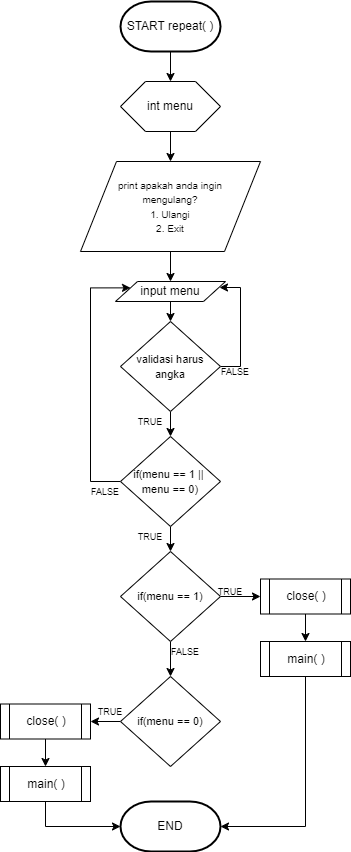

The diagram above was exported from draw.io. Its source (the exported page's mxGraphModel, read from the mxfile embedded in the PNG):
<mxGraphModel dx="1588" dy="1022" grid="1" gridSize="10" guides="1" tooltips="1" connect="1" arrows="1" fold="1" page="1" pageScale="1" pageWidth="850" pageHeight="1100" math="0" shadow="0">
  <root>
    <mxCell id="0" />
    <mxCell id="1" parent="0" />
    <mxCell id="m3ARZbLpp46y5IZ0-7-y-21" style="edgeStyle=orthogonalEdgeStyle;rounded=0;orthogonalLoop=1;jettySize=auto;html=1;exitX=0.5;exitY=1;exitDx=0;exitDy=0;exitPerimeter=0;entryX=0.5;entryY=0;entryDx=0;entryDy=0;fontFamily=Helvetica;fontSize=12;fontColor=default;" edge="1" parent="1" source="m3ARZbLpp46y5IZ0-7-y-1" target="m3ARZbLpp46y5IZ0-7-y-18">
      <mxGeometry relative="1" as="geometry" />
    </mxCell>
    <mxCell id="m3ARZbLpp46y5IZ0-7-y-1" value="START repeat( )" style="strokeWidth=2;html=1;shape=mxgraph.flowchart.terminator;whiteSpace=wrap;" vertex="1" parent="1">
      <mxGeometry x="370" y="70" width="100" height="50" as="geometry" />
    </mxCell>
    <mxCell id="m3ARZbLpp46y5IZ0-7-y-4" value="END" style="strokeWidth=2;html=1;shape=mxgraph.flowchart.terminator;whiteSpace=wrap;" vertex="1" parent="1">
      <mxGeometry x="370" y="870" width="100" height="50" as="geometry" />
    </mxCell>
    <mxCell id="m3ARZbLpp46y5IZ0-7-y-22" style="edgeStyle=orthogonalEdgeStyle;rounded=0;orthogonalLoop=1;jettySize=auto;html=1;exitX=0.5;exitY=1;exitDx=0;exitDy=0;entryX=0.5;entryY=0;entryDx=0;entryDy=0;fontFamily=Helvetica;fontSize=12;fontColor=default;" edge="1" parent="1" source="m3ARZbLpp46y5IZ0-7-y-18" target="m3ARZbLpp46y5IZ0-7-y-19">
      <mxGeometry relative="1" as="geometry" />
    </mxCell>
    <mxCell id="m3ARZbLpp46y5IZ0-7-y-18" value="int menu" style="shape=hexagon;perimeter=hexagonPerimeter2;whiteSpace=wrap;html=1;size=0.25;strokeColor=default;fontFamily=Helvetica;fontSize=12;fontColor=default;fillColor=default;" vertex="1" parent="1">
      <mxGeometry x="370" y="150" width="100" height="50" as="geometry" />
    </mxCell>
    <mxCell id="m3ARZbLpp46y5IZ0-7-y-26" style="edgeStyle=orthogonalEdgeStyle;rounded=0;orthogonalLoop=1;jettySize=auto;html=1;exitX=0.5;exitY=1;exitDx=0;exitDy=0;entryX=0.5;entryY=0;entryDx=0;entryDy=0;fontFamily=Helvetica;fontSize=12;fontColor=default;" edge="1" parent="1" source="m3ARZbLpp46y5IZ0-7-y-19" target="m3ARZbLpp46y5IZ0-7-y-23">
      <mxGeometry relative="1" as="geometry" />
    </mxCell>
    <mxCell id="m3ARZbLpp46y5IZ0-7-y-19" value="&lt;font style=&quot;font-size: 10px;&quot;&gt;print apakah anda ingin &lt;br&gt;mengulang?&lt;br&gt;1. Ulangi&lt;br&gt;2. Exit&lt;br&gt;&lt;/font&gt;" style="shape=parallelogram;perimeter=parallelogramPerimeter;whiteSpace=wrap;html=1;dashed=0;strokeColor=default;fontFamily=Helvetica;fontSize=12;fontColor=default;fillColor=default;" vertex="1" parent="1">
      <mxGeometry x="330" y="230" width="180" height="90" as="geometry" />
    </mxCell>
    <mxCell id="m3ARZbLpp46y5IZ0-7-y-29" style="edgeStyle=orthogonalEdgeStyle;rounded=0;orthogonalLoop=1;jettySize=auto;html=1;exitX=0.5;exitY=1;exitDx=0;exitDy=0;entryX=0.5;entryY=0;entryDx=0;entryDy=0;fontFamily=Helvetica;fontSize=12;fontColor=default;" edge="1" parent="1" source="m3ARZbLpp46y5IZ0-7-y-23" target="m3ARZbLpp46y5IZ0-7-y-27">
      <mxGeometry relative="1" as="geometry" />
    </mxCell>
    <mxCell id="m3ARZbLpp46y5IZ0-7-y-23" value="input menu" style="shape=parallelogram;perimeter=parallelogramPerimeter;whiteSpace=wrap;html=1;dashed=0;strokeColor=default;fontFamily=Helvetica;fontSize=12;fontColor=default;fillColor=default;" vertex="1" parent="1">
      <mxGeometry x="365" y="350" width="110" height="20" as="geometry" />
    </mxCell>
    <mxCell id="m3ARZbLpp46y5IZ0-7-y-30" style="edgeStyle=orthogonalEdgeStyle;rounded=0;orthogonalLoop=1;jettySize=auto;html=1;exitX=0.5;exitY=1;exitDx=0;exitDy=0;entryX=0.5;entryY=0;entryDx=0;entryDy=0;fontFamily=Helvetica;fontSize=12;fontColor=default;" edge="1" parent="1" source="m3ARZbLpp46y5IZ0-7-y-27" target="m3ARZbLpp46y5IZ0-7-y-28">
      <mxGeometry relative="1" as="geometry" />
    </mxCell>
    <mxCell id="m3ARZbLpp46y5IZ0-7-y-32" style="edgeStyle=orthogonalEdgeStyle;rounded=0;orthogonalLoop=1;jettySize=auto;html=1;exitX=1;exitY=0.5;exitDx=0;exitDy=0;entryX=1;entryY=0.25;entryDx=0;entryDy=0;fontFamily=Helvetica;fontSize=12;fontColor=default;" edge="1" parent="1" source="m3ARZbLpp46y5IZ0-7-y-27" target="m3ARZbLpp46y5IZ0-7-y-23">
      <mxGeometry relative="1" as="geometry">
        <Array as="points">
          <mxPoint x="490" y="435" />
          <mxPoint x="490" y="356" />
          <mxPoint x="469" y="356" />
        </Array>
      </mxGeometry>
    </mxCell>
    <mxCell id="m3ARZbLpp46y5IZ0-7-y-27" value="&lt;font style=&quot;font-size: 11px;&quot;&gt;validasi harus angka&lt;/font&gt;" style="shape=rhombus;html=1;dashed=0;whiteSpace=wrap;perimeter=rhombusPerimeter;strokeColor=default;fontFamily=Helvetica;fontSize=12;fontColor=default;fillColor=default;" vertex="1" parent="1">
      <mxGeometry x="370" y="390" width="100" height="90" as="geometry" />
    </mxCell>
    <mxCell id="m3ARZbLpp46y5IZ0-7-y-31" style="edgeStyle=orthogonalEdgeStyle;rounded=0;orthogonalLoop=1;jettySize=auto;html=1;exitX=0;exitY=0.5;exitDx=0;exitDy=0;entryX=0;entryY=0.25;entryDx=0;entryDy=0;fontFamily=Helvetica;fontSize=12;fontColor=default;" edge="1" parent="1" source="m3ARZbLpp46y5IZ0-7-y-28" target="m3ARZbLpp46y5IZ0-7-y-23">
      <mxGeometry relative="1" as="geometry">
        <Array as="points">
          <mxPoint x="340" y="550" />
          <mxPoint x="340" y="356" />
        </Array>
      </mxGeometry>
    </mxCell>
    <mxCell id="m3ARZbLpp46y5IZ0-7-y-38" value="" style="edgeStyle=orthogonalEdgeStyle;rounded=0;orthogonalLoop=1;jettySize=auto;html=1;fontFamily=Helvetica;fontSize=12;fontColor=default;" edge="1" parent="1" source="m3ARZbLpp46y5IZ0-7-y-28" target="m3ARZbLpp46y5IZ0-7-y-37">
      <mxGeometry relative="1" as="geometry" />
    </mxCell>
    <mxCell id="m3ARZbLpp46y5IZ0-7-y-28" value="&lt;font style=&quot;font-size: 11px;&quot;&gt;if(menu == 1 ||&amp;nbsp;&lt;br&gt;menu == 0)&lt;br&gt;&lt;/font&gt;" style="shape=rhombus;html=1;dashed=0;whiteSpace=wrap;perimeter=rhombusPerimeter;strokeColor=default;fontFamily=Helvetica;fontSize=12;fontColor=default;fillColor=default;" vertex="1" parent="1">
      <mxGeometry x="370" y="505" width="100" height="90" as="geometry" />
    </mxCell>
    <mxCell id="m3ARZbLpp46y5IZ0-7-y-33" value="&lt;font style=&quot;font-size: 9px;&quot;&gt;TRUE&lt;/font&gt;" style="text;html=1;strokeColor=none;fillColor=none;align=center;verticalAlign=middle;whiteSpace=wrap;rounded=0;fontSize=12;fontFamily=Helvetica;fontColor=default;" vertex="1" parent="1">
      <mxGeometry x="380" y="595" width="40" height="20" as="geometry" />
    </mxCell>
    <mxCell id="m3ARZbLpp46y5IZ0-7-y-34" value="&lt;font style=&quot;font-size: 9px;&quot;&gt;FALSE&lt;/font&gt;" style="text;html=1;strokeColor=none;fillColor=none;align=center;verticalAlign=middle;whiteSpace=wrap;rounded=0;fontSize=12;fontFamily=Helvetica;fontColor=default;" vertex="1" parent="1">
      <mxGeometry x="330" y="550" width="50" height="20" as="geometry" />
    </mxCell>
    <mxCell id="m3ARZbLpp46y5IZ0-7-y-35" value="&lt;font style=&quot;font-size: 9px;&quot;&gt;TRUE&lt;/font&gt;" style="text;html=1;strokeColor=none;fillColor=none;align=center;verticalAlign=middle;whiteSpace=wrap;rounded=0;fontSize=12;fontFamily=Helvetica;fontColor=default;" vertex="1" parent="1">
      <mxGeometry x="380" y="480" width="40" height="20" as="geometry" />
    </mxCell>
    <mxCell id="m3ARZbLpp46y5IZ0-7-y-36" value="&lt;font style=&quot;font-size: 9px;&quot;&gt;FALSE&lt;/font&gt;" style="text;html=1;strokeColor=none;fillColor=none;align=center;verticalAlign=middle;whiteSpace=wrap;rounded=0;fontSize=12;fontFamily=Helvetica;fontColor=default;" vertex="1" parent="1">
      <mxGeometry x="460" y="430" width="50" height="20" as="geometry" />
    </mxCell>
    <mxCell id="m3ARZbLpp46y5IZ0-7-y-40" value="" style="edgeStyle=orthogonalEdgeStyle;rounded=0;orthogonalLoop=1;jettySize=auto;html=1;fontFamily=Helvetica;fontSize=12;fontColor=default;" edge="1" parent="1" source="m3ARZbLpp46y5IZ0-7-y-37" target="m3ARZbLpp46y5IZ0-7-y-39">
      <mxGeometry relative="1" as="geometry" />
    </mxCell>
    <mxCell id="m3ARZbLpp46y5IZ0-7-y-48" value="" style="edgeStyle=orthogonalEdgeStyle;rounded=0;orthogonalLoop=1;jettySize=auto;html=1;fontFamily=Helvetica;fontSize=12;fontColor=default;" edge="1" parent="1" source="m3ARZbLpp46y5IZ0-7-y-37" target="m3ARZbLpp46y5IZ0-7-y-47">
      <mxGeometry relative="1" as="geometry" />
    </mxCell>
    <mxCell id="m3ARZbLpp46y5IZ0-7-y-37" value="&lt;font style=&quot;font-size: 11px;&quot;&gt;if(menu == 1)&lt;br&gt;&lt;/font&gt;" style="shape=rhombus;html=1;dashed=0;whiteSpace=wrap;perimeter=rhombusPerimeter;strokeColor=default;fontFamily=Helvetica;fontSize=12;fontColor=default;fillColor=default;" vertex="1" parent="1">
      <mxGeometry x="370" y="620" width="100" height="90" as="geometry" />
    </mxCell>
    <mxCell id="m3ARZbLpp46y5IZ0-7-y-45" value="" style="edgeStyle=orthogonalEdgeStyle;rounded=0;orthogonalLoop=1;jettySize=auto;html=1;fontFamily=Helvetica;fontSize=12;fontColor=default;" edge="1" parent="1" source="m3ARZbLpp46y5IZ0-7-y-39" target="m3ARZbLpp46y5IZ0-7-y-44">
      <mxGeometry relative="1" as="geometry" />
    </mxCell>
    <mxCell id="m3ARZbLpp46y5IZ0-7-y-39" value="close( )" style="shape=process;whiteSpace=wrap;html=1;backgroundOutline=1;dashed=0;" vertex="1" parent="1">
      <mxGeometry x="510" y="647.5" width="90" height="35" as="geometry" />
    </mxCell>
    <mxCell id="m3ARZbLpp46y5IZ0-7-y-56" style="edgeStyle=orthogonalEdgeStyle;rounded=0;orthogonalLoop=1;jettySize=auto;html=1;exitX=0.5;exitY=1;exitDx=0;exitDy=0;entryX=1;entryY=0.5;entryDx=0;entryDy=0;entryPerimeter=0;fontFamily=Helvetica;fontSize=12;fontColor=default;" edge="1" parent="1" source="m3ARZbLpp46y5IZ0-7-y-44" target="m3ARZbLpp46y5IZ0-7-y-4">
      <mxGeometry relative="1" as="geometry" />
    </mxCell>
    <mxCell id="m3ARZbLpp46y5IZ0-7-y-44" value="main( )" style="shape=process;whiteSpace=wrap;html=1;backgroundOutline=1;dashed=0;" vertex="1" parent="1">
      <mxGeometry x="510" y="710" width="90" height="35" as="geometry" />
    </mxCell>
    <mxCell id="m3ARZbLpp46y5IZ0-7-y-46" value="&lt;font style=&quot;font-size: 9px;&quot;&gt;TRUE&lt;/font&gt;" style="text;html=1;strokeColor=none;fillColor=none;align=center;verticalAlign=middle;whiteSpace=wrap;rounded=0;fontSize=12;fontFamily=Helvetica;fontColor=default;" vertex="1" parent="1">
      <mxGeometry x="460" y="650" width="40" height="20" as="geometry" />
    </mxCell>
    <mxCell id="m3ARZbLpp46y5IZ0-7-y-51" value="" style="edgeStyle=orthogonalEdgeStyle;rounded=0;orthogonalLoop=1;jettySize=auto;html=1;fontFamily=Helvetica;fontSize=12;fontColor=default;" edge="1" parent="1" source="m3ARZbLpp46y5IZ0-7-y-47" target="m3ARZbLpp46y5IZ0-7-y-50">
      <mxGeometry relative="1" as="geometry" />
    </mxCell>
    <mxCell id="m3ARZbLpp46y5IZ0-7-y-47" value="&lt;font style=&quot;font-size: 11px;&quot;&gt;if(menu == 0)&lt;br&gt;&lt;/font&gt;" style="shape=rhombus;html=1;dashed=0;whiteSpace=wrap;perimeter=rhombusPerimeter;strokeColor=default;fontFamily=Helvetica;fontSize=12;fontColor=default;fillColor=default;" vertex="1" parent="1">
      <mxGeometry x="370" y="745" width="100" height="90" as="geometry" />
    </mxCell>
    <mxCell id="m3ARZbLpp46y5IZ0-7-y-49" value="&lt;font style=&quot;font-size: 9px;&quot;&gt;FALSE&lt;/font&gt;" style="text;html=1;strokeColor=none;fillColor=none;align=center;verticalAlign=middle;whiteSpace=wrap;rounded=0;fontSize=12;fontFamily=Helvetica;fontColor=default;" vertex="1" parent="1">
      <mxGeometry x="410" y="710" width="50" height="20" as="geometry" />
    </mxCell>
    <mxCell id="m3ARZbLpp46y5IZ0-7-y-53" value="" style="edgeStyle=orthogonalEdgeStyle;rounded=0;orthogonalLoop=1;jettySize=auto;html=1;fontFamily=Helvetica;fontSize=12;fontColor=default;" edge="1" parent="1" source="m3ARZbLpp46y5IZ0-7-y-50" target="m3ARZbLpp46y5IZ0-7-y-52">
      <mxGeometry relative="1" as="geometry" />
    </mxCell>
    <mxCell id="m3ARZbLpp46y5IZ0-7-y-50" value="close( )" style="shape=process;whiteSpace=wrap;html=1;backgroundOutline=1;dashed=0;" vertex="1" parent="1">
      <mxGeometry x="250" y="772.5" width="90" height="35" as="geometry" />
    </mxCell>
    <mxCell id="m3ARZbLpp46y5IZ0-7-y-55" style="edgeStyle=orthogonalEdgeStyle;rounded=0;orthogonalLoop=1;jettySize=auto;html=1;exitX=0.5;exitY=1;exitDx=0;exitDy=0;entryX=0;entryY=0.5;entryDx=0;entryDy=0;entryPerimeter=0;fontFamily=Helvetica;fontSize=12;fontColor=default;" edge="1" parent="1" source="m3ARZbLpp46y5IZ0-7-y-52" target="m3ARZbLpp46y5IZ0-7-y-4">
      <mxGeometry relative="1" as="geometry" />
    </mxCell>
    <mxCell id="m3ARZbLpp46y5IZ0-7-y-52" value="main( )" style="shape=process;whiteSpace=wrap;html=1;backgroundOutline=1;dashed=0;" vertex="1" parent="1">
      <mxGeometry x="250" y="835" width="90" height="35" as="geometry" />
    </mxCell>
    <mxCell id="m3ARZbLpp46y5IZ0-7-y-54" value="&lt;font style=&quot;font-size: 9px;&quot;&gt;TRUE&lt;/font&gt;" style="text;html=1;strokeColor=none;fillColor=none;align=center;verticalAlign=middle;whiteSpace=wrap;rounded=0;fontSize=12;fontFamily=Helvetica;fontColor=default;" vertex="1" parent="1">
      <mxGeometry x="340" y="770" width="40" height="20" as="geometry" />
    </mxCell>
  </root>
</mxGraphModel>